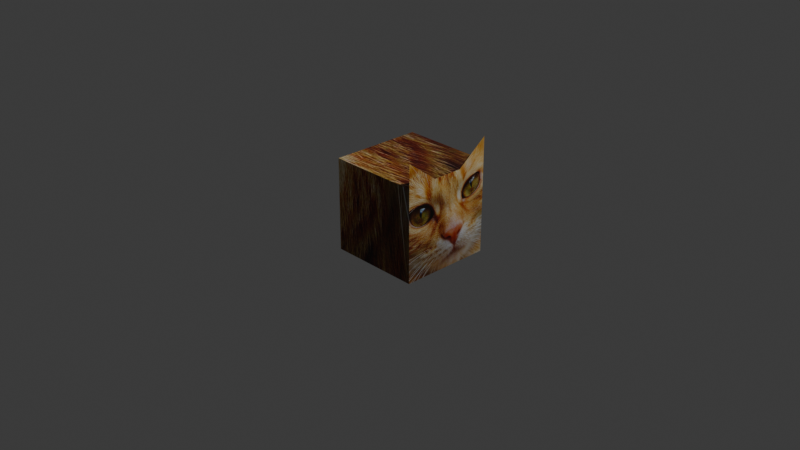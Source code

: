 # Source: playermodel1.blend  (saved by Blender 4.0.33; exported with 4.5.12 LTS)
import bpy
from mathutils import Matrix  # noqa: F401  (used for matrix-valued properties, if any)

bpy.ops.wm.read_factory_settings(use_empty=True)
scene = bpy.context.scene
scene.name = 'Scene'

# ---- collections
col_collection = bpy.data.collections.new('Collection'); scene.collection.children.link(col_collection)

# ---- images (referenced by path relative to the original .blend; pixels are not part of the script)
import os
ASSET_DIR = os.environ.get("B2B_ASSET_DIR", "")  # directory of the original .blend (textures are referenced by path, not embedded)
HERE = os.path.dirname(os.path.abspath(__file__))  # packed textures are extracted next to this script under _unpacked/

def load_image(name, relpath, width, height, colorspace="sRGB"):
    """Load a texture the original file referenced (path relative to the .blend, or extracted next to this script)."""
    p = next((c for c in (os.path.join(HERE, relpath), os.path.join(ASSET_DIR, relpath)) if relpath and os.path.exists(c)), "")
    if p:
        img = bpy.data.images.load(p, check_existing=True)
        img.name = name
    else:  # same state as the original file: an image datablock whose file is absent (Cycles renders it pink)
        img = bpy.data.images.new(name, width, height)
        img.source = "FILE"
        img.filepath = "//" + (relpath or name)
    img.colorspace_settings.name = colorspace
    return img
img_cat_1334970_640_jpg = load_image('cat-1334970_640.jpg', '_unpacked/cat-1334970_640.b4b939ac.jpg', 640, 602, 'sRGB')

# ---- materials (node trees are filled in below, after node groups)
mat_material = bpy.data.materials.new('Material')
mat_material.alpha_threshold = 0.0
mat_material.use_transparent_shadow = False
mat_material.roughness = 0.5
mat_material.line_color = (0.0, 0.0, 0.0, 1.0)

# ---- material node trees
mat_material.use_nodes = True; mat_material.node_tree.nodes.clear()
_N = mat_material.node_tree.nodes; _L = mat_material.node_tree.links
n0 = _N.new('ShaderNodeOutputMaterial'); n0.name = 'Material Output'; n0.location = (300, 300)
n1 = _N.new('ShaderNodeBsdfPrincipled'); n1.name = 'Principled BSDF'; n1.location = (10, 300)
n1.inputs[3].default_value = 1.45
n1.inputs[10].default_value = 0.0
n2 = _N.new('ShaderNodeTexImage'); n2.name = 'Image Texture'; n2.location = (-280, 275)
n2.image = img_cat_1334970_640_jpg
_L.new(n1.outputs[0], n0.inputs[0])
_L.new(n2.outputs[0], n1.inputs[0])
n0.is_active_output = True

# ---- world
world_world = bpy.data.worlds.new('World'); scene.world = world_world
world_world.use_nodes = True; world_world.node_tree.nodes.clear()
_N = world_world.node_tree.nodes; _L = world_world.node_tree.links
n0 = _N.new('ShaderNodeOutputWorld'); n0.name = 'World Output'; n0.location = (300, 300)
n1 = _N.new('ShaderNodeBackground'); n1.name = 'Background'; n1.location = (10, 300)
n1.inputs[0].default_value = (0.05088, 0.05088, 0.05088, 1.0)
_L.new(n1.outputs[0], n0.inputs[0])
n0.is_active_output = True
world_world.color = (0.05088, 0.05088, 0.05088)
world_world.use_sun_shadow = False
world_world.sun_shadow_jitter_overblur = 0.0

# ---- cameras
cam_camera = bpy.data.cameras.new('Camera')
cam_camera.clip_end = 100.0
cam_camera.ortho_scale = 7.314

# ---- lights
light_light = bpy.data.lights.new('Light', 'POINT')
light_light.transmission_factor = 0.0
light_light.use_soft_falloff = False
light_light.energy = 1000.0
light_light.shadow_soft_size = 0.1
light_light.shadow_maximum_resolution = 0.006
light_light.use_absolute_resolution = True

# ---- meshes
me_cube = bpy.data.meshes.new('Cube')
me_cube.from_pydata([(0.6667, 0.5, 0.7083), (0.6667, 0.5, -0.2917), (0.6667, -0.5, 0.7083), (0.6667, -0.5, -0.2917), (-0.3333, 0.5, 0.7083), (-0.3333, 0.5, -0.2917), (-0.3333, -0.5, 0.7083), (-0.3333, -0.5, -0.2917), (0.6667, 0.5, 0.9583), (0.6667, -0.5, 0.9583), (0.6667, 0.1667, 0.7083), (0.6667, -0.1667, 0.7083)], [], [(0, 4, 6, 2), (3, 2, 6, 7), (7, 6, 4, 5), (5, 1, 3, 7), (1, 0, 2, 3), (5, 4, 0, 1), (2, 0, 8, 10, 11, 9)])
_uv = me_cube.uv_layers.new(name='UVMap')
_uv.uv.foreach_set('vector', [0.0432, 0.2914, 0.2046, 0.2914, 0.2046, 0.4629, 0.0432, 0.4629, 0.02447, 0.2075, 0.2596, 0.2075, 0.2596, 0.4575, 0.02447, 0.4575, 0.01092, 0.1839, 0.1777, 0.1839, 0.1777, 0.5386, 0.01092, 0.5386, 0.01143, 0.219, 0.2466, 0.219, 0.2466, 0.469, 0.01143, 0.469, 0.897, 0.03722, 0.897, 0.8112, 0.169, 0.8112, 0.169, 0.03722, 0.01092, 0.5386, 0.1777, 0.5386, 0.1777, 0.3612, 0.01092, 0.3612, 0.169, 0.8112, 0.897, 0.8112, 0.897, 0.9903, 0.6543, 0.8112, 0.4116, 0.8112, 0.169, 0.9903])
me_cube.materials.append(mat_material)
me_cube.use_mirror_vertex_groups = False
me_cube.update()

# ---- objects
ob_cube = bpy.data.objects.new('Cube', me_cube)
ob_light = bpy.data.objects.new('Light', light_light)
ob_camera = bpy.data.objects.new('Camera', cam_camera)

# ---- transforms, parenting, visibility, modifiers, constraints
ob_cube.location = (0.0, 0.0, 0.0)
ob_cube.lock_rotations_4d = False
ob_cube.empty_display_type = 'ARROWS'
ob_cube.lineart.crease_threshold = 0.0
ob_light.location = (4.076, 1.005, 5.904)
ob_light.rotation_euler = (0.6503, 0.05522, 1.866)
ob_light.lock_rotations_4d = False
ob_light.empty_display_type = 'ARROWS'
ob_light.color = (0.0, 0.0, 0.0, 0.0)
ob_light.lineart.crease_threshold = 0.0
ob_camera.location = (7.359, -6.926, 4.958)
ob_camera.rotation_euler = (1.109, 0.0, 0.8149)
ob_camera.lock_rotations_4d = False
ob_camera.empty_display_type = 'ARROWS'
ob_camera.color = (0.0, 0.0, 0.0, 0.0)
ob_camera.display_type = 'WIRE'
ob_camera.lineart.crease_threshold = 0.0

# ---- collection membership
col_collection.objects.link(ob_cube)
col_collection.objects.link(ob_light)
col_collection.objects.link(ob_camera)

# ---- scene / render settings (as saved in the file)
scene.camera = ob_camera
scene.frame_start = 1; scene.frame_end = 250; scene.frame_set(1)
scene.render.engine = 'BLENDER_EEVEE_NEXT'
scene.cycles.sampling_pattern = 'TABULATED_SOBOL'
bpy.context.view_layer.update()

